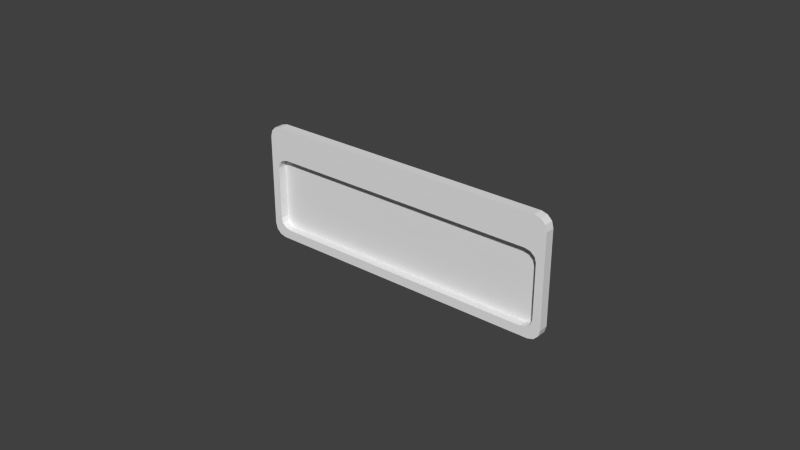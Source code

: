 # Source: Inset_Pull_Handle.blend  (saved by Blender 2.83.15; exported with 4.5.12 LTS)
import bpy
from mathutils import Matrix  # noqa: F401  (used for matrix-valued properties, if any)

bpy.ops.wm.read_factory_settings(use_empty=True)
scene = bpy.context.scene
scene.name = 'Scene'

# ---- collections
col_collection_1 = bpy.data.collections.new('Collection 1'); scene.collection.children.link(col_collection_1)

# ---- world
world_world = bpy.data.worlds.new('World'); scene.world = world_world
world_world.color = (0.05088, 0.05088, 0.05088)
world_world.use_sun_shadow = False
world_world.sun_shadow_jitter_overblur = 0.0
world_world.cycles.sampling_method = 'MANUAL'
world_world.cycles.sample_map_resolution = 256

# ---- meshes
me_mesh = bpy.data.meshes.new('Mesh')
me_mesh.from_pydata([(-0.0468, -0.003175, 0.01905), (-0.0508, -0.003175, 0.01505), (-0.0488, -0.003175, 0.01851), (-0.05026, -0.003175, 0.01705), (-0.0508, 0.0, 0.01505), (-0.0468, 0.0, 0.01905), (-0.05026, 0.0, 0.01705), (-0.0488, 0.0, 0.01851), (-0.0508, -0.003175, -0.01505), (-0.0468, -0.003175, -0.01905), (-0.05026, -0.003175, -0.01705), (-0.0488, -0.003175, -0.01851), (-0.0468, 0.0, -0.01905), (-0.0508, 0.0, -0.01505), (-0.0488, 0.0, -0.01851), (-0.05026, 0.0, -0.01705), (0.0508, -0.003175, 0.01505), (0.0468, -0.003175, 0.01905), (0.05026, -0.003175, 0.01705), (0.0488, -0.003175, 0.01851), (0.0468, 0.0, 0.01905), (0.0508, 0.0, 0.01505), (0.0488, 0.0, 0.01851), (0.05026, 0.0, 0.01705), (0.0468, -0.003175, -0.01905), (0.0508, -0.003175, -0.01505), (0.0488, -0.003175, -0.01851), (0.05026, -0.003175, -0.01705), (0.0508, 0.0, -0.01505), (0.0468, 0.0, -0.01905), (0.05026, 0.0, -0.01705), (0.0488, 0.0, -0.01851), (-0.04433, -0.003175, 0.008412), (-0.04811, -0.003175, 0.005059), (-0.04622, -0.003175, 0.007963), (-0.04761, -0.003175, 0.006735), (-0.04811, -0.003175, -0.01262), (-0.04433, -0.003175, -0.01597), (-0.04761, -0.003175, -0.01429), (-0.04622, -0.003175, -0.01552), (0.04811, -0.003175, 0.005059), (0.04433, -0.003175, 0.008412), (0.04761, -0.003175, 0.006735), (0.04622, -0.003175, 0.007963), (0.04433, -0.003175, -0.01597), (0.04811, -0.003175, -0.01262), (0.04622, -0.003175, -0.01552), (0.04761, -0.003175, -0.01429), (-0.04433, -0.0002377, 0.008412), (-0.04811, -0.0002377, 0.005059), (-0.04622, -0.0002377, 0.007963), (-0.04761, -0.0002377, 0.006735), (-0.04811, -0.0002377, -0.01262), (-0.04433, -0.0002377, -0.01597), (-0.04761, -0.0002377, -0.01429), (-0.04622, -0.0002377, -0.01552), (0.04811, -0.0002377, 0.005059), (0.04433, -0.0002377, 0.008412), (0.04761, -0.0002377, 0.006735), (0.04622, -0.0002377, 0.007963), (0.04433, -0.0002377, -0.01597), (0.04811, -0.0002377, -0.01262), (0.04622, -0.0002377, -0.01552), (0.04761, -0.0002377, -0.01429)], [], [(9, 12, 29, 24), (4, 6, 7, 5, 20, 22, 23, 21, 28, 30, 31, 29, 12, 14, 15, 13), (0, 5, 7, 2), (2, 7, 6, 3), (3, 6, 4, 1), (1, 4, 13, 8), (12, 9, 11, 14), (14, 11, 10, 15), (15, 10, 8, 13), (20, 17, 19, 22), (22, 19, 18, 23), (23, 18, 16, 21), (17, 20, 5, 0), (24, 29, 31, 26), (26, 31, 30, 27), (27, 30, 28, 25), (21, 16, 25, 28), (18, 19, 43, 42), (26, 27, 47, 46), (11, 9, 37, 39), (24, 26, 46, 44), (25, 16, 40, 45), (17, 0, 32, 41), (16, 18, 42, 40), (27, 25, 45, 47), (2, 3, 35, 34), (10, 11, 39, 38), (19, 17, 41, 43), (9, 24, 44, 37), (0, 2, 34, 32), (1, 8, 36, 33), (3, 1, 33, 35), (8, 10, 38, 36), (34, 35, 51, 50), (46, 47, 63, 62), (41, 32, 48, 57), (42, 43, 59, 58), (33, 36, 52, 49), (38, 39, 55, 54), (37, 44, 60, 53), (35, 33, 49, 51), (47, 45, 61, 63), (32, 34, 50, 48), (44, 46, 62, 60), (40, 42, 58, 56), (43, 41, 57, 59), (36, 38, 54, 52), (39, 37, 53, 55), (45, 40, 56, 61), (50, 51, 49, 52, 54, 55, 53, 60, 62, 63, 61, 56, 58, 59, 57, 48)])
me_mesh.materials.append(None)
me_mesh.use_remesh_preserve_volume = False
me_mesh.use_remesh_preserve_attributes = False
me_mesh.use_mirror_vertex_groups = False
me_mesh.update()

# ---- objects
ob_inset_pull_handle = bpy.data.objects.new('Inset Pull Handle', me_mesh)

# ---- transforms, parenting, visibility, modifiers, constraints
ob_inset_pull_handle.location = (0.0, 0.0, 0.0)
ob_inset_pull_handle.lineart.crease_threshold = 0.0

# ---- collection membership
col_collection_1.objects.link(ob_inset_pull_handle)

# ---- scene / render settings (as saved in the file)
scene.frame_start = 1; scene.frame_end = 250; scene.frame_set(1)
scene.render.engine = 'CYCLES'
scene.render.resolution_percentage = 50
scene.render.dither_intensity = 0.0
scene.cycles.use_denoising = False
scene.cycles.samples = 10
scene.cycles.sampling_pattern = 'TABULATED_SOBOL'
scene.cycles.light_sampling_threshold = 0.0
scene.cycles.use_adaptive_sampling = False
scene.cycles.use_light_tree = False
scene.cycles.caustics_reflective = False
scene.cycles.caustics_refractive = False
scene.cycles.blur_glossy = 0.0
scene.cycles.max_bounces = 6
scene.cycles.pixel_filter_type = 'GAUSSIAN'
scene.cycles.sample_clamp_direct = 1.0
scene.cycles.sample_clamp_indirect = 1.0
scene.view_settings.view_transform = 'Standard'
bpy.context.view_layer.update()

# ---- added for rendering (the .blend has no active camera and no usable light): camera, sun
cam_auto = bpy.data.cameras.new('AutoCamera')
cam_auto.lens = 50.0
cam_auto.sensor_width = 36.0
cam_auto.clip_end = 1000.0
ob_auto_camera = bpy.data.objects.new('AutoCamera', cam_auto)
scene.collection.objects.link(ob_auto_camera)
ob_auto_camera.location = (0.185045, -0.223641, 0.148036)
ob_auto_camera.rotation_euler = (1.09748, -7.21219e-08, 0.694738)
scene.camera = ob_auto_camera
light_auto_sun = bpy.data.lights.new('AutoSun', 'SUN')
light_auto_sun.energy = 3.0
light_auto_sun.angle = 0.0523599
ob_auto_sun = bpy.data.objects.new('AutoSun', light_auto_sun)
scene.collection.objects.link(ob_auto_sun)
ob_auto_sun.rotation_euler = (0.872665, 0.174533, 0.523599)
bpy.context.view_layer.update()
